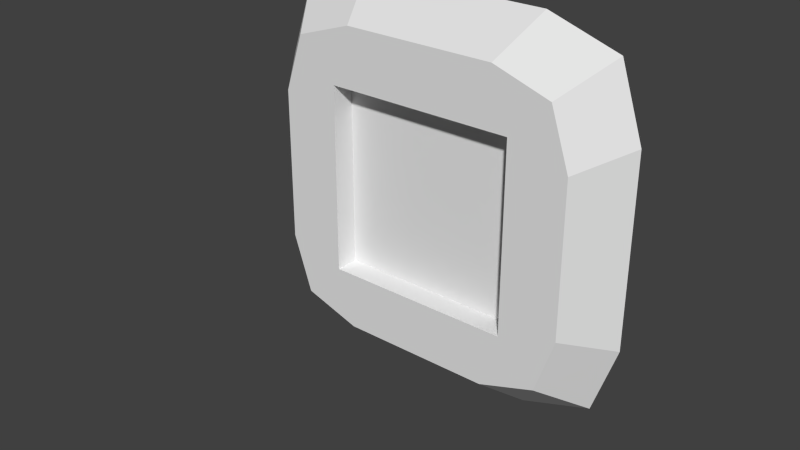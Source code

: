 # Source: lens.blend  (saved by Blender 2.72.0; exported with 4.5.12 LTS)
import bpy
from mathutils import Matrix  # noqa: F401  (used for matrix-valued properties, if any)

bpy.ops.wm.read_factory_settings(use_empty=True)
scene = bpy.context.scene
scene.name = 'Scene'

# ---- collections
col_collection_1 = bpy.data.collections.new('Collection 1'); scene.collection.children.link(col_collection_1)

# ---- world
world_world = bpy.data.worlds.new('World'); scene.world = world_world
world_world.color = (0.05088, 0.05088, 0.05088)
world_world.use_sun_shadow = False
world_world.sun_shadow_jitter_overblur = 0.0
world_world.cycles.sampling_method = 'MANUAL'
world_world.cycles.sample_map_resolution = 256

# ---- meshes
me_cube_000 = bpy.data.meshes.new('Cube.000')
me_cube_000.from_pydata([], [], [])
_uv = me_cube_000.uv_layers.new(name='UVMap')
_uv.uv.foreach_set('vector', [])
me_cube_000.use_remesh_preserve_volume = False
me_cube_000.use_remesh_preserve_attributes = False
me_cube_000.use_mirror_vertex_groups = False
me_cube_000.update()
me_cube_002 = bpy.data.meshes.new('Cube.002')
me_cube_002.from_pydata([(0.32, 0.9099, 0.32), (0.32, 0.9999, 0.32), (0.68, 0.9099, 0.32), (0.32, 0.9099, 0.68), (0.32, 0.9999, 0.68), (0.68, 0.9099, 0.68), (0.6457, 0.9099, 0.2086), (0.68, 0.9999, 0.14), (0.32, 0.9999, 0.14), (0.3543, 0.9099, 0.2086), (0.6457, 0.9099, 0.7914), (0.68, 0.9999, 0.86), (0.32, 0.9999, 0.86), (0.3543, 0.9099, 0.7914), (0.86, 0.9999, 0.32), (0.7914, 0.9099, 0.3543), (0.86, 0.9999, 0.68), (0.7914, 0.9099, 0.6457), (0.755, 0.9099, 0.245), (0.815, 0.9999, 0.185), (0.755, 0.9099, 0.755), (0.815, 0.9999, 0.815), (0.2086, 0.9099, 0.3543), (0.14, 0.9999, 0.32), (0.2086, 0.9099, 0.6457), (0.14, 0.9999, 0.68), (0.185, 0.9999, 0.185), (0.245, 0.9099, 0.245), (0.185, 0.9999, 0.815), (0.245, 0.9099, 0.755), (0.68, 0.9999, 0.32), (0.68, 0.9999, 0.68), (0.32, 0.9549, 0.32), (0.68, 0.9549, 0.32), (0.32, 0.9549, 0.68), (0.68, 0.9549, 0.68)], [], [(13, 12, 28, 29), (6, 7, 19, 18), (2, 5, 31, 30), (3, 5, 10, 13), (0, 3, 24, 22), (9, 8, 7, 6), (9, 0, 22, 27), (2, 6, 18, 15), (10, 11, 12, 13), (2, 0, 9, 6), (16, 17, 15, 14), (14, 15, 18, 19), (17, 16, 21, 20), (10, 5, 17, 20), (5, 2, 15, 17), (11, 10, 20, 21), (24, 25, 23, 22), (22, 23, 26, 27), (25, 24, 29, 28), (12, 4, 25, 28), (1, 8, 26, 23), (8, 9, 27, 26), (3, 13, 29, 24), (4, 1, 23, 25), (35, 34, 32, 33), (31, 11, 21, 16), (31, 4, 12, 11), (1, 30, 7, 8), (30, 31, 16, 14), (7, 30, 14, 19), (5, 3, 4, 31), (3, 0, 1, 4), (0, 2, 30, 1)])
_uv = me_cube_002.uv_layers.new(name='UVMap')
_uv.uv.foreach_set('vector', [0.5365, 0.6972, 0.5365, 0.9923, 0.09383, 0.9923, 0.09383, 0.6972, 0.5475, 0.6972, 0.5475, 0.9923, 0.9902, 0.9923, 0.9902, 0.6972, 0.3027, 0.2688, 0.3027, 0.4688, 0.3527, 0.4688, 0.3527, 0.2688, 0.1262, 0.4688, 0.3262, 0.4688, 0.3072, 0.5307, 0.1452, 0.5307, 0.1262, 0.2688, 0.1262, 0.4688, 0.06428, 0.4498, 0.06428, 0.2879, 0.01297, 0.6972, 0.01297, 0.9923, 0.9838, 0.9923, 0.9838, 0.6972, 0.1452, 0.2069, 0.1262, 0.2688, 0.06428, 0.2879, 0.08452, 0.2271, 0.3262, 0.2688, 0.3072, 0.2069, 0.3679, 0.2271, 0.3881, 0.2879, 0.9973, 0.6972, 0.9973, 0.9923, 0.001923, 0.9923, 0.001923, 0.6972, 0.3262, 0.2688, 0.1262, 0.2688, 0.1452, 0.2069, 0.3072, 0.2069, 0.01446, 0.9975, 0.01446, 0.6913, 0.9906, 0.6913, 0.9906, 0.9975, 0.5238, 0.9975, 0.5238, 0.6913, 0.9901, 0.6913, 0.9901, 0.9975, 0.4846, 0.6913, 0.4846, 0.9975, 0.01834, 0.9975, 0.01834, 0.6913, 0.3072, 0.5307, 0.3262, 0.4688, 0.3881, 0.4498, 0.3679, 0.5105, 0.3262, 0.4688, 0.3262, 0.2688, 0.3881, 0.2879, 0.3881, 0.4498, 0.5475, 0.9923, 0.5475, 0.6972, 0.9902, 0.6972, 0.9902, 0.9923, 0.007699, 0.6913, 0.007699, 0.9975, 0.9906, 0.9975, 0.9906, 0.6913, 0.5137, 0.6913, 0.5137, 0.9975, 0.9799, 0.9975, 0.9799, 0.6913, 0.471, 0.9975, 0.471, 0.6913, 0.004808, 0.6913, 0.004808, 0.9975, 0.1262, 0.5688, 0.1262, 0.4688, 0.0262, 0.4688, 0.0512, 0.5438, 0.1262, 0.2688, 0.1262, 0.1688, 0.0512, 0.1938, 0.0262, 0.2688, 0.4493, 0.9923, 0.4493, 0.6972, 0.006576, 0.6972, 0.006576, 0.9923, 0.1262, 0.4688, 0.1452, 0.5307, 0.08452, 0.5105, 0.06428, 0.4498, 0.1262, 0.4688, 0.1262, 0.2688, 0.0262, 0.2688, 0.0262, 0.4688, 0.9615, 0.5887, 0.5324, 0.5887, 0.5324, 0.1597, 0.9615, 0.1597, 0.3262, 0.4688, 0.3262, 0.5688, 0.4012, 0.5438, 0.4262, 0.4688, 0.3262, 0.4688, 0.1262, 0.4688, 0.1262, 0.5688, 0.3262, 0.5688, 0.1262, 0.2688, 0.3262, 0.2688, 0.3262, 0.1688, 0.1262, 0.1688, 0.3262, 0.2688, 0.3262, 0.4688, 0.4262, 0.4688, 0.4262, 0.2688, 0.3262, 0.1688, 0.3262, 0.2688, 0.4262, 0.2688, 0.4012, 0.1938, 0.3262, 0.3188, 0.1262, 0.3188, 0.1262, 0.3688, 0.3262, 0.3688, 0.3027, 0.4742, 0.3027, 0.2742, 0.3527, 0.2742, 0.3527, 0.4742, 0.1262, 0.3188, 0.3262, 0.3188, 0.3262, 0.3688, 0.1262, 0.3688])
me_cube_002.use_remesh_preserve_volume = False
me_cube_002.use_remesh_preserve_attributes = False
me_cube_002.use_mirror_vertex_groups = False
me_cube_002.update()

# ---- objects
ob_cube_001 = bpy.data.objects.new('Cube.001', me_cube_000)
ob_cube = bpy.data.objects.new('Cube', me_cube_002)

# ---- transforms, parenting, visibility, modifiers, constraints
ob_cube_001.location = (0.0, 0.0, 0.0)
ob_cube_001.lineart.crease_threshold = 0.0
ob_cube.location = (0.0, -1.0, 0.0)
ob_cube.lineart.crease_threshold = 0.0

# ---- collection membership
col_collection_1.objects.link(ob_cube_001)
col_collection_1.objects.link(ob_cube)

# ---- scene / render settings (as saved in the file)
scene.frame_start = 1; scene.frame_end = 250; scene.frame_set(1)
scene.render.engine = 'BLENDER_EEVEE_NEXT'
scene.render.image_settings.color_mode = 'RGB'
scene.render.image_settings.compression = 90
scene.render.resolution_percentage = 50
scene.render.dither_intensity = 0.0
scene.cycles.use_denoising = False
scene.cycles.samples = 10
scene.cycles.sampling_pattern = 'TABULATED_SOBOL'
scene.cycles.light_sampling_threshold = 0.0
scene.cycles.use_adaptive_sampling = False
scene.cycles.use_light_tree = False
scene.cycles.blur_glossy = 0.0
scene.cycles.volume_bounces = 1
scene.cycles.pixel_filter_type = 'GAUSSIAN'
scene.cycles.sample_clamp_indirect = 0.0
scene.view_settings.view_transform = 'Standard'
bpy.context.view_layer.update()

# ---- added for rendering (the .blend has no active camera and no usable light): camera, sun
cam_auto = bpy.data.cameras.new('AutoCamera')
cam_auto.lens = 50.0
cam_auto.sensor_width = 36.0
cam_auto.clip_end = 1000.0
ob_auto_camera = bpy.data.objects.new('AutoCamera', cam_auto)
scene.collection.objects.link(ob_auto_camera)
ob_auto_camera.location = (1.55836, -1.39908, 1.33269)
ob_auto_camera.rotation_euler = (1.09748, -7.21219e-08, 0.694738)
scene.camera = ob_auto_camera
light_auto_sun = bpy.data.lights.new('AutoSun', 'SUN')
light_auto_sun.energy = 3.0
light_auto_sun.angle = 0.0523599
ob_auto_sun = bpy.data.objects.new('AutoSun', light_auto_sun)
scene.collection.objects.link(ob_auto_sun)
ob_auto_sun.rotation_euler = (0.872665, 0.174533, 0.523599)
bpy.context.view_layer.update()
